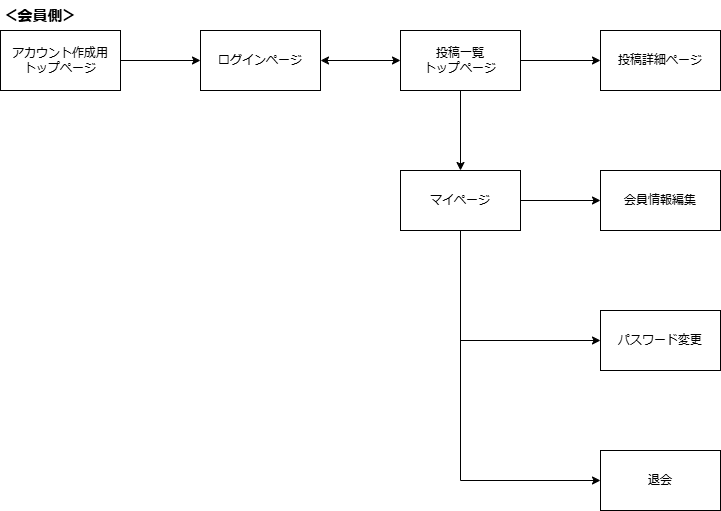

The diagram above was exported from draw.io. Its source (the exported page's mxGraphModel, read from the mxfile embedded in the PNG):
<mxGraphModel dx="794" dy="458" grid="1" gridSize="10" guides="1" tooltips="1" connect="1" arrows="1" fold="1" page="1" pageScale="1" pageWidth="1169" pageHeight="827" math="0" shadow="0">
  <root>
    <mxCell id="0" />
    <mxCell id="1" parent="0" />
    <mxCell id="7kriyk7p9CAv6Nvi_8Mf-4" value="" style="edgeStyle=orthogonalEdgeStyle;rounded=0;orthogonalLoop=1;jettySize=auto;html=1;sourcePerimeterSpacing=0;startArrow=none;startFill=0;" parent="1" source="7kriyk7p9CAv6Nvi_8Mf-1" target="7kriyk7p9CAv6Nvi_8Mf-3" edge="1">
      <mxGeometry relative="1" as="geometry" />
    </mxCell>
    <mxCell id="7kriyk7p9CAv6Nvi_8Mf-1" value="&lt;div&gt;アカウント作成用&lt;/div&gt;トップページ" style="rounded=0;whiteSpace=wrap;html=1;" parent="1" vertex="1">
      <mxGeometry x="40" y="40" width="120" height="60" as="geometry" />
    </mxCell>
    <mxCell id="7kriyk7p9CAv6Nvi_8Mf-2" value="&lt;b&gt;&lt;font style=&quot;font-size: 15px;&quot;&gt;＜会員側＞&lt;/font&gt;&lt;/b&gt;" style="text;html=1;align=center;verticalAlign=middle;whiteSpace=wrap;rounded=0;" parent="1" vertex="1">
      <mxGeometry x="40" y="10" width="80" height="30" as="geometry" />
    </mxCell>
    <mxCell id="7kriyk7p9CAv6Nvi_8Mf-6" value="" style="edgeStyle=orthogonalEdgeStyle;rounded=0;orthogonalLoop=1;jettySize=auto;html=1;startArrow=classic;startFill=1;" parent="1" source="7kriyk7p9CAv6Nvi_8Mf-3" target="7kriyk7p9CAv6Nvi_8Mf-5" edge="1">
      <mxGeometry relative="1" as="geometry" />
    </mxCell>
    <mxCell id="7kriyk7p9CAv6Nvi_8Mf-3" value="ログインページ" style="whiteSpace=wrap;html=1;rounded=0;" parent="1" vertex="1">
      <mxGeometry x="240" y="40" width="120" height="60" as="geometry" />
    </mxCell>
    <mxCell id="7kriyk7p9CAv6Nvi_8Mf-8" value="" style="edgeStyle=orthogonalEdgeStyle;rounded=0;orthogonalLoop=1;jettySize=auto;html=1;" parent="1" source="7kriyk7p9CAv6Nvi_8Mf-5" target="7kriyk7p9CAv6Nvi_8Mf-7" edge="1">
      <mxGeometry relative="1" as="geometry" />
    </mxCell>
    <mxCell id="7kriyk7p9CAv6Nvi_8Mf-10" value="" style="edgeStyle=orthogonalEdgeStyle;rounded=0;orthogonalLoop=1;jettySize=auto;html=1;" parent="1" source="7kriyk7p9CAv6Nvi_8Mf-5" target="7kriyk7p9CAv6Nvi_8Mf-9" edge="1">
      <mxGeometry relative="1" as="geometry" />
    </mxCell>
    <mxCell id="7kriyk7p9CAv6Nvi_8Mf-5" value="投稿一覧&lt;div&gt;トップページ&lt;/div&gt;" style="whiteSpace=wrap;html=1;rounded=0;" parent="1" vertex="1">
      <mxGeometry x="440" y="40" width="120" height="60" as="geometry" />
    </mxCell>
    <mxCell id="7kriyk7p9CAv6Nvi_8Mf-7" value="投稿詳細ページ" style="whiteSpace=wrap;html=1;rounded=0;" parent="1" vertex="1">
      <mxGeometry x="640" y="40" width="120" height="60" as="geometry" />
    </mxCell>
    <mxCell id="7kriyk7p9CAv6Nvi_8Mf-12" value="" style="edgeStyle=orthogonalEdgeStyle;rounded=0;orthogonalLoop=1;jettySize=auto;html=1;" parent="1" source="7kriyk7p9CAv6Nvi_8Mf-9" target="7kriyk7p9CAv6Nvi_8Mf-11" edge="1">
      <mxGeometry relative="1" as="geometry" />
    </mxCell>
    <mxCell id="7kriyk7p9CAv6Nvi_8Mf-9" value="マイページ" style="whiteSpace=wrap;html=1;rounded=0;" parent="1" vertex="1">
      <mxGeometry x="440" y="180" width="120" height="60" as="geometry" />
    </mxCell>
    <mxCell id="7kriyk7p9CAv6Nvi_8Mf-14" value="" style="edgeStyle=orthogonalEdgeStyle;rounded=0;orthogonalLoop=1;jettySize=auto;html=1;exitX=0.5;exitY=1;exitDx=0;exitDy=0;entryX=0;entryY=0.5;entryDx=0;entryDy=0;" parent="1" source="7kriyk7p9CAv6Nvi_8Mf-9" target="7kriyk7p9CAv6Nvi_8Mf-13" edge="1">
      <mxGeometry relative="1" as="geometry" />
    </mxCell>
    <mxCell id="7kriyk7p9CAv6Nvi_8Mf-11" value="会員情報編集" style="whiteSpace=wrap;html=1;rounded=0;" parent="1" vertex="1">
      <mxGeometry x="640" y="180" width="120" height="60" as="geometry" />
    </mxCell>
    <mxCell id="7kriyk7p9CAv6Nvi_8Mf-16" value="" style="edgeStyle=orthogonalEdgeStyle;rounded=0;orthogonalLoop=1;jettySize=auto;html=1;exitX=0.5;exitY=1;exitDx=0;exitDy=0;entryX=0;entryY=0.5;entryDx=0;entryDy=0;" parent="1" source="7kriyk7p9CAv6Nvi_8Mf-9" target="7kriyk7p9CAv6Nvi_8Mf-15" edge="1">
      <mxGeometry relative="1" as="geometry" />
    </mxCell>
    <mxCell id="7kriyk7p9CAv6Nvi_8Mf-13" value="パスワード変更" style="whiteSpace=wrap;html=1;rounded=0;" parent="1" vertex="1">
      <mxGeometry x="640" y="320" width="120" height="60" as="geometry" />
    </mxCell>
    <mxCell id="7kriyk7p9CAv6Nvi_8Mf-15" value="退会" style="whiteSpace=wrap;html=1;rounded=0;" parent="1" vertex="1">
      <mxGeometry x="640" y="460" width="120" height="60" as="geometry" />
    </mxCell>
  </root>
</mxGraphModel>